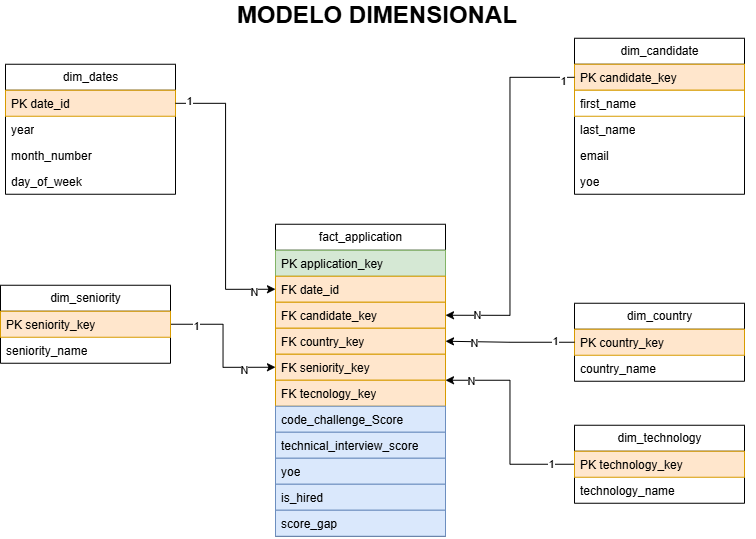

The diagram above was exported from draw.io. Its source (the exported page's mxGraphModel, read from the mxfile embedded in the PNG):
<mxGraphModel dx="-433" dy="639" grid="0" gridSize="10" guides="1" tooltips="1" connect="1" arrows="1" fold="1" page="1" pageScale="1" pageWidth="827" pageHeight="1169" math="0" shadow="0">
  <root>
    <mxCell id="0" />
    <mxCell id="1" parent="0" />
    <mxCell id="2" parent="1" style="swimlane;fontStyle=0;childLayout=stackLayout;horizontal=1;startSize=26;fillColor=none;horizontalStack=0;resizeParent=1;resizeParentMax=0;resizeLast=0;collapsible=1;marginBottom=0;html=1;" value="dim_candidate" vertex="1">
      <mxGeometry height="156" width="170" x="3077" y="127" as="geometry" />
    </mxCell>
    <mxCell id="3" parent="2" style="text;strokeColor=#d79b00;fillColor=#ffe6cc;align=left;verticalAlign=top;spacingLeft=4;spacingRight=4;overflow=hidden;rotatable=0;points=[[0,0.5],[1,0.5]];portConstraint=eastwest;whiteSpace=wrap;html=1;" value=" PK candidate_key" vertex="1">
      <mxGeometry height="26" width="170" y="26" as="geometry" />
    </mxCell>
    <mxCell id="4" parent="2" style="text;strokeColor=#d79b00;fillColor=#FFFFFF;align=left;verticalAlign=top;spacingLeft=4;spacingRight=4;overflow=hidden;rotatable=0;points=[[0,0.5],[1,0.5]];portConstraint=eastwest;whiteSpace=wrap;html=1;" value="first_name" vertex="1">
      <mxGeometry height="26" width="170" y="52" as="geometry" />
    </mxCell>
    <mxCell id="5" parent="2" style="text;strokeColor=none;fillColor=none;align=left;verticalAlign=top;spacingLeft=4;spacingRight=4;overflow=hidden;rotatable=0;points=[[0,0.5],[1,0.5]];portConstraint=eastwest;whiteSpace=wrap;html=1;" value="last_name" vertex="1">
      <mxGeometry height="26" width="170" y="78" as="geometry" />
    </mxCell>
    <mxCell id="6" parent="2" style="text;strokeColor=none;fillColor=none;align=left;verticalAlign=top;spacingLeft=4;spacingRight=4;overflow=hidden;rotatable=0;points=[[0,0.5],[1,0.5]];portConstraint=eastwest;whiteSpace=wrap;html=1;" value="email" vertex="1">
      <mxGeometry height="26" width="170" y="104" as="geometry" />
    </mxCell>
    <mxCell id="7" parent="2" style="text;strokeColor=none;fillColor=none;align=left;verticalAlign=top;spacingLeft=4;spacingRight=4;overflow=hidden;rotatable=0;points=[[0,0.5],[1,0.5]];portConstraint=eastwest;whiteSpace=wrap;html=1;" value="yoe" vertex="1">
      <mxGeometry height="26" width="170" y="130" as="geometry" />
    </mxCell>
    <mxCell id="8" parent="1" style="swimlane;fontStyle=0;childLayout=stackLayout;horizontal=1;startSize=26;fillColor=none;horizontalStack=0;resizeParent=1;resizeParentMax=0;resizeLast=0;collapsible=1;marginBottom=0;html=1;" value="dim_dates" vertex="1">
      <mxGeometry height="130" width="170" x="2508" y="153" as="geometry" />
    </mxCell>
    <mxCell id="9" parent="8" style="text;strokeColor=#d79b00;fillColor=#ffe6cc;align=left;verticalAlign=top;spacingLeft=4;spacingRight=4;overflow=hidden;rotatable=0;points=[[0,0.5],[1,0.5]];portConstraint=eastwest;whiteSpace=wrap;html=1;" value=" PK date_id" vertex="1">
      <mxGeometry height="26" width="170" y="26" as="geometry" />
    </mxCell>
    <mxCell id="10" parent="8" style="text;strokeColor=none;fillColor=none;align=left;verticalAlign=top;spacingLeft=4;spacingRight=4;overflow=hidden;rotatable=0;points=[[0,0.5],[1,0.5]];portConstraint=eastwest;whiteSpace=wrap;html=1;" value="year" vertex="1">
      <mxGeometry height="26" width="170" y="52" as="geometry" />
    </mxCell>
    <mxCell id="11" parent="8" style="text;strokeColor=none;fillColor=none;align=left;verticalAlign=top;spacingLeft=4;spacingRight=4;overflow=hidden;rotatable=0;points=[[0,0.5],[1,0.5]];portConstraint=eastwest;whiteSpace=wrap;html=1;" value="month_number" vertex="1">
      <mxGeometry height="26" width="170" y="78" as="geometry" />
    </mxCell>
    <mxCell id="12" parent="8" style="text;strokeColor=none;fillColor=none;align=left;verticalAlign=top;spacingLeft=4;spacingRight=4;overflow=hidden;rotatable=0;points=[[0,0.5],[1,0.5]];portConstraint=eastwest;whiteSpace=wrap;html=1;" value="day_of_week" vertex="1">
      <mxGeometry height="26" width="170" y="104" as="geometry" />
    </mxCell>
    <mxCell id="13" edge="1" parent="1" source="16" style="edgeStyle=orthogonalEdgeStyle;rounded=0;orthogonalLoop=1;jettySize=auto;html=1;entryX=1;entryY=0.5;entryDx=0;entryDy=0;" target="22">
      <mxGeometry relative="1" as="geometry" />
    </mxCell>
    <mxCell id="14" connectable="0" parent="13" style="edgeLabel;html=1;align=center;verticalAlign=middle;resizable=0;points=[];" value="1" vertex="1">
      <mxGeometry relative="1" x="-0.7752" as="geometry">
        <mxPoint as="offset" />
      </mxGeometry>
    </mxCell>
    <mxCell id="15" connectable="0" parent="13" style="edgeLabel;html=1;align=center;verticalAlign=middle;resizable=0;points=[];" value="N" vertex="1">
      <mxGeometry relative="1" x="0.761" y="1" as="geometry">
        <mxPoint as="offset" />
      </mxGeometry>
    </mxCell>
    <mxCell id="16" parent="1" style="swimlane;fontStyle=0;childLayout=stackLayout;horizontal=1;startSize=26;fillColor=none;horizontalStack=0;resizeParent=1;resizeParentMax=0;resizeLast=0;collapsible=1;marginBottom=0;html=1;" value="dim_technology" vertex="1">
      <mxGeometry height="78" width="170" x="3077" y="514" as="geometry" />
    </mxCell>
    <mxCell id="17" parent="16" style="text;strokeColor=#d79b00;fillColor=#ffe6cc;align=left;verticalAlign=top;spacingLeft=4;spacingRight=4;overflow=hidden;rotatable=0;points=[[0,0.5],[1,0.5]];portConstraint=eastwest;whiteSpace=wrap;html=1;" value=" PK technology_key" vertex="1">
      <mxGeometry height="26" width="170" y="26" as="geometry" />
    </mxCell>
    <mxCell id="18" parent="16" style="text;strokeColor=none;fillColor=none;align=left;verticalAlign=top;spacingLeft=4;spacingRight=4;overflow=hidden;rotatable=0;points=[[0,0.5],[1,0.5]];portConstraint=eastwest;whiteSpace=wrap;html=1;" value="technology_name" vertex="1">
      <mxGeometry height="26" width="170" y="52" as="geometry" />
    </mxCell>
    <mxCell id="19" parent="1" style="swimlane;fontStyle=0;childLayout=stackLayout;horizontal=1;startSize=26;fillColor=none;horizontalStack=0;resizeParent=1;resizeParentMax=0;resizeLast=0;collapsible=1;marginBottom=0;html=1;" value="dim_country" vertex="1">
      <mxGeometry height="78" width="170" x="3077" y="392" as="geometry" />
    </mxCell>
    <mxCell id="20" parent="19" style="text;strokeColor=#d79b00;fillColor=#ffe6cc;align=left;verticalAlign=top;spacingLeft=4;spacingRight=4;overflow=hidden;rotatable=0;points=[[0,0.5],[1,0.5]];portConstraint=eastwest;whiteSpace=wrap;html=1;" value=" PK country_key" vertex="1">
      <mxGeometry height="26" width="170" y="26" as="geometry" />
    </mxCell>
    <mxCell id="21" parent="19" style="text;align=left;verticalAlign=top;spacingLeft=4;spacingRight=4;overflow=hidden;rotatable=0;points=[[0,0.5],[1,0.5]];portConstraint=eastwest;whiteSpace=wrap;html=1;" value="country_name" vertex="1">
      <mxGeometry height="26" width="170" y="52" as="geometry" />
    </mxCell>
    <mxCell id="22" parent="1" style="swimlane;fontStyle=0;childLayout=stackLayout;horizontal=1;startSize=26;fillColor=none;horizontalStack=0;resizeParent=1;resizeParentMax=0;resizeLast=0;collapsible=1;marginBottom=0;html=1;" value="&lt;span style=&quot;line-height: 107%;&quot;&gt;&lt;font style=&quot;font-size: 12px;&quot;&gt;fact_application&lt;/font&gt;&lt;/span&gt;" vertex="1">
      <mxGeometry height="312" width="170" x="2778" y="313" as="geometry" />
    </mxCell>
    <mxCell id="23" parent="22" style="text;strokeColor=#82b366;fillColor=#d5e8d4;align=left;verticalAlign=top;spacingLeft=4;spacingRight=4;overflow=hidden;rotatable=0;points=[[0,0.5],[1,0.5]];portConstraint=eastwest;whiteSpace=wrap;html=1;" value="PK application_key" vertex="1">
      <mxGeometry height="26" width="170" y="26" as="geometry" />
    </mxCell>
    <mxCell id="24" parent="22" style="text;strokeColor=#d79b00;fillColor=#ffe6cc;align=left;verticalAlign=top;spacingLeft=4;spacingRight=4;overflow=hidden;rotatable=0;points=[[0,0.5],[1,0.5]];portConstraint=eastwest;whiteSpace=wrap;html=1;" value="FK date_id" vertex="1">
      <mxGeometry height="26" width="170" y="52" as="geometry" />
    </mxCell>
    <mxCell id="25" parent="22" style="text;strokeColor=#d79b00;fillColor=#ffe6cc;align=left;verticalAlign=top;spacingLeft=4;spacingRight=4;overflow=hidden;rotatable=0;points=[[0,0.5],[1,0.5]];portConstraint=eastwest;whiteSpace=wrap;html=1;" value="FK candidate_key" vertex="1">
      <mxGeometry height="26" width="170" y="78" as="geometry" />
    </mxCell>
    <mxCell id="26" parent="22" style="text;strokeColor=#d79b00;fillColor=#ffe6cc;align=left;verticalAlign=top;spacingLeft=4;spacingRight=4;overflow=hidden;rotatable=0;points=[[0,0.5],[1,0.5]];portConstraint=eastwest;whiteSpace=wrap;html=1;" value="FK country_key" vertex="1">
      <mxGeometry height="26" width="170" y="104" as="geometry" />
    </mxCell>
    <mxCell id="27" parent="22" style="text;strokeColor=#d79b00;fillColor=#ffe6cc;align=left;verticalAlign=top;spacingLeft=4;spacingRight=4;overflow=hidden;rotatable=0;points=[[0,0.5],[1,0.5]];portConstraint=eastwest;whiteSpace=wrap;html=1;" value="FK seniority_key" vertex="1">
      <mxGeometry height="26" width="170" y="130" as="geometry" />
    </mxCell>
    <mxCell id="28" parent="22" style="text;strokeColor=#d79b00;fillColor=#ffe6cc;align=left;verticalAlign=top;spacingLeft=4;spacingRight=4;overflow=hidden;rotatable=0;points=[[0,0.5],[1,0.5]];portConstraint=eastwest;whiteSpace=wrap;html=1;" value="FK tecnology_key" vertex="1">
      <mxGeometry height="26" width="170" y="156" as="geometry" />
    </mxCell>
    <mxCell id="29" parent="22" style="text;strokeColor=#6c8ebf;fillColor=#dae8fc;align=left;verticalAlign=top;spacingLeft=4;spacingRight=4;overflow=hidden;rotatable=0;points=[[0,0.5],[1,0.5]];portConstraint=eastwest;whiteSpace=wrap;html=1;" value="code_challenge_Score" vertex="1">
      <mxGeometry height="26" width="170" y="182" as="geometry" />
    </mxCell>
    <mxCell id="30" parent="22" style="text;strokeColor=#6c8ebf;fillColor=#dae8fc;align=left;verticalAlign=top;spacingLeft=4;spacingRight=4;overflow=hidden;rotatable=0;points=[[0,0.5],[1,0.5]];portConstraint=eastwest;whiteSpace=wrap;html=1;" value="technical_interview_score" vertex="1">
      <mxGeometry height="26" width="170" y="208" as="geometry" />
    </mxCell>
    <mxCell id="31" parent="22" style="text;strokeColor=#6c8ebf;fillColor=#dae8fc;align=left;verticalAlign=top;spacingLeft=4;spacingRight=4;overflow=hidden;rotatable=0;points=[[0,0.5],[1,0.5]];portConstraint=eastwest;whiteSpace=wrap;html=1;" value="yoe" vertex="1">
      <mxGeometry height="26" width="170" y="234" as="geometry" />
    </mxCell>
    <mxCell id="32" parent="22" style="text;strokeColor=#6c8ebf;fillColor=#dae8fc;align=left;verticalAlign=top;spacingLeft=4;spacingRight=4;overflow=hidden;rotatable=0;points=[[0,0.5],[1,0.5]];portConstraint=eastwest;whiteSpace=wrap;html=1;" value="is_hired" vertex="1">
      <mxGeometry height="26" width="170" y="260" as="geometry" />
    </mxCell>
    <mxCell id="33" parent="22" style="text;strokeColor=#6c8ebf;fillColor=#dae8fc;align=left;verticalAlign=top;spacingLeft=4;spacingRight=4;overflow=hidden;rotatable=0;points=[[0,0.5],[1,0.5]];portConstraint=eastwest;whiteSpace=wrap;html=1;" value="score_gap" vertex="1">
      <mxGeometry height="26" width="170" y="286" as="geometry" />
    </mxCell>
    <mxCell id="34" edge="1" parent="1" source="9" style="edgeStyle=orthogonalEdgeStyle;rounded=0;orthogonalLoop=1;jettySize=auto;html=1;entryX=0;entryY=0.5;entryDx=0;entryDy=0;" target="24">
      <mxGeometry relative="1" as="geometry" />
    </mxCell>
    <mxCell id="35" connectable="0" parent="34" style="edgeLabel;html=1;align=center;verticalAlign=middle;resizable=0;points=[];" value="1" vertex="1">
      <mxGeometry relative="1" x="-0.9079" y="2" as="geometry">
        <mxPoint as="offset" />
      </mxGeometry>
    </mxCell>
    <mxCell id="36" connectable="0" parent="34" style="edgeLabel;html=1;align=center;verticalAlign=middle;resizable=0;points=[];" value="N" vertex="1">
      <mxGeometry relative="1" x="0.8505" y="-3" as="geometry">
        <mxPoint as="offset" />
      </mxGeometry>
    </mxCell>
    <mxCell id="37" edge="1" parent="1" source="3" style="edgeStyle=orthogonalEdgeStyle;rounded=0;orthogonalLoop=1;jettySize=auto;html=1;entryX=1;entryY=0.5;entryDx=0;entryDy=0;" target="25">
      <mxGeometry relative="1" as="geometry" />
    </mxCell>
    <mxCell id="38" connectable="0" parent="37" style="edgeLabel;html=1;align=center;verticalAlign=middle;resizable=0;points=[];" value="1" vertex="1">
      <mxGeometry relative="1" x="-0.9313" y="4" as="geometry">
        <mxPoint as="offset" />
      </mxGeometry>
    </mxCell>
    <mxCell id="39" connectable="0" parent="37" style="edgeLabel;html=1;align=center;verticalAlign=middle;resizable=0;points=[];" value="N" vertex="1">
      <mxGeometry relative="1" x="0.8311" as="geometry">
        <mxPoint as="offset" />
      </mxGeometry>
    </mxCell>
    <mxCell id="40" edge="1" parent="1" source="20" style="edgeStyle=orthogonalEdgeStyle;rounded=0;orthogonalLoop=1;jettySize=auto;html=1;entryX=1;entryY=0.5;entryDx=0;entryDy=0;" target="26">
      <mxGeometry relative="1" as="geometry" />
    </mxCell>
    <mxCell id="41" connectable="0" parent="40" style="edgeLabel;html=1;align=center;verticalAlign=middle;resizable=0;points=[];" value="1" vertex="1">
      <mxGeometry relative="1" x="-0.6929" y="-1" as="geometry">
        <mxPoint as="offset" />
      </mxGeometry>
    </mxCell>
    <mxCell id="42" connectable="0" parent="40" style="edgeLabel;html=1;align=center;verticalAlign=middle;resizable=0;points=[];" value="N" vertex="1">
      <mxGeometry relative="1" x="0.5571" y="2" as="geometry">
        <mxPoint as="offset" />
      </mxGeometry>
    </mxCell>
    <mxCell id="43" parent="1" style="text;html=1;whiteSpace=wrap;strokeColor=none;fillColor=none;align=center;verticalAlign=middle;rounded=0;" value="&lt;b&gt;&lt;font style=&quot;font-size: 24px;&quot;&gt;MODELO DIMENSIONAL&amp;nbsp;&lt;/font&gt;&lt;/b&gt;" vertex="1">
      <mxGeometry height="30" width="750" x="2508" y="89" as="geometry" />
    </mxCell>
    <mxCell id="44" edge="1" parent="1" source="47" style="edgeStyle=orthogonalEdgeStyle;rounded=0;orthogonalLoop=1;jettySize=auto;html=1;entryX=0;entryY=0.5;entryDx=0;entryDy=0;" target="27">
      <mxGeometry relative="1" as="geometry" />
    </mxCell>
    <mxCell id="45" connectable="0" parent="44" style="edgeLabel;html=1;align=center;verticalAlign=middle;resizable=0;points=[];" value="1" vertex="1">
      <mxGeometry relative="1" x="-0.6573" y="-2" as="geometry">
        <mxPoint as="offset" />
      </mxGeometry>
    </mxCell>
    <mxCell id="46" connectable="0" parent="44" style="edgeLabel;html=1;align=center;verticalAlign=middle;resizable=0;points=[];" value="N" vertex="1">
      <mxGeometry relative="1" x="0.5696" y="-3" as="geometry">
        <mxPoint as="offset" />
      </mxGeometry>
    </mxCell>
    <mxCell id="47" parent="1" style="swimlane;fontStyle=0;childLayout=stackLayout;horizontal=1;startSize=26;fillColor=none;horizontalStack=0;resizeParent=1;resizeParentMax=0;resizeLast=0;collapsible=1;marginBottom=0;html=1;" value="dim_seniority" vertex="1">
      <mxGeometry height="78" width="170" x="2503" y="374" as="geometry" />
    </mxCell>
    <mxCell id="48" parent="47" style="text;strokeColor=#d79b00;fillColor=#ffe6cc;align=left;verticalAlign=top;spacingLeft=4;spacingRight=4;overflow=hidden;rotatable=0;points=[[0,0.5],[1,0.5]];portConstraint=eastwest;whiteSpace=wrap;html=1;" value=" PK seniority_key" vertex="1">
      <mxGeometry height="26" width="170" y="26" as="geometry" />
    </mxCell>
    <mxCell id="49" parent="47" style="text;strokeColor=none;fillColor=none;align=left;verticalAlign=top;spacingLeft=4;spacingRight=4;overflow=hidden;rotatable=0;points=[[0,0.5],[1,0.5]];portConstraint=eastwest;whiteSpace=wrap;html=1;" value="seniority_name" vertex="1">
      <mxGeometry height="26" width="170" y="52" as="geometry" />
    </mxCell>
  </root>
</mxGraphModel>